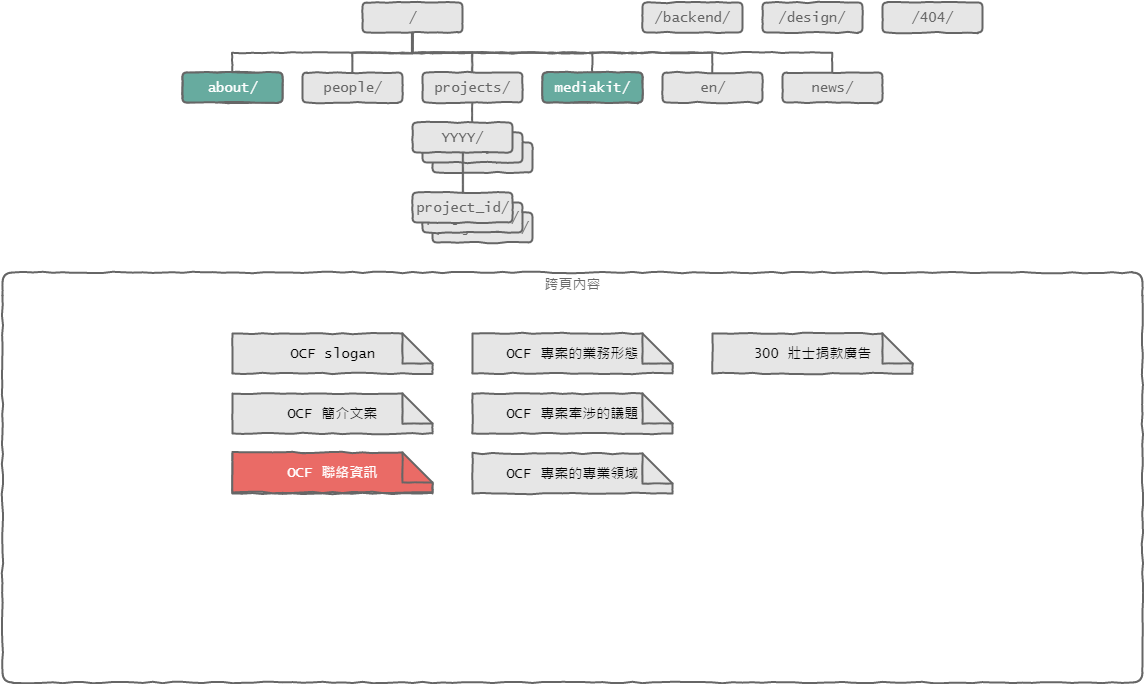

The diagram above was exported from draw.io. Its source (the exported page's mxGraphModel, read from the mxfile embedded in the PNG):
<mxGraphModel dx="1432" dy="765" grid="1" gridSize="10" guides="1" tooltips="1" connect="1" arrows="1" fold="1" page="1" pageScale="1" pageWidth="1280" pageHeight="720" math="0" shadow="0">
  <root>
    <mxCell id="0" />
    <mxCell id="1" value="sitemap" style="" parent="0" />
    <mxCell id="354331f707e221d0-176" value="" style="edgeStyle=orthogonalEdgeStyle;rounded=0;comic=1;html=1;exitX=0.5;exitY=1;entryX=0.5;entryY=0;labelBackgroundColor=none;startSize=23;endArrow=none;endFill=0;endSize=8;jettySize=auto;orthogonalLoop=1;strokeColor=#666666;strokeWidth=2;fontFamily=Lucida Console;fontSize=14;fontColor=#666666;" edge="1" parent="1" source="354331f707e221d0-156" target="354331f707e221d0-157">
      <mxGeometry relative="1" as="geometry" />
    </mxCell>
    <mxCell id="354331f707e221d0-177" value="" style="edgeStyle=orthogonalEdgeStyle;rounded=0;comic=1;html=1;exitX=0.5;exitY=1;entryX=0.5;entryY=0;labelBackgroundColor=none;startSize=23;endArrow=none;endFill=0;endSize=8;jettySize=auto;orthogonalLoop=1;strokeColor=#666666;strokeWidth=2;fontFamily=Lucida Console;fontSize=14;fontColor=#666666;" edge="1" parent="1" source="354331f707e221d0-156" target="354331f707e221d0-158">
      <mxGeometry relative="1" as="geometry" />
    </mxCell>
    <mxCell id="354331f707e221d0-180" value="" style="edgeStyle=orthogonalEdgeStyle;rounded=0;comic=1;html=1;exitX=0.5;exitY=1;entryX=0.5;entryY=0;labelBackgroundColor=none;startSize=23;endArrow=none;endFill=0;endSize=8;jettySize=auto;orthogonalLoop=1;strokeColor=#666666;strokeWidth=2;fontFamily=Lucida Console;fontSize=14;fontColor=#666666;" edge="1" parent="1" source="354331f707e221d0-156" target="354331f707e221d0-159">
      <mxGeometry relative="1" as="geometry" />
    </mxCell>
    <mxCell id="354331f707e221d0-181" value="" style="edgeStyle=orthogonalEdgeStyle;rounded=0;comic=1;html=1;exitX=0.5;exitY=1;entryX=0.5;entryY=0;labelBackgroundColor=none;startSize=23;endArrow=none;endFill=0;endSize=8;jettySize=auto;orthogonalLoop=1;strokeColor=#666666;strokeWidth=2;fontFamily=Lucida Console;fontSize=14;fontColor=#666666;" edge="1" parent="1" source="354331f707e221d0-156" target="354331f707e221d0-160">
      <mxGeometry relative="1" as="geometry" />
    </mxCell>
    <mxCell id="354331f707e221d0-182" value="" style="edgeStyle=orthogonalEdgeStyle;rounded=0;comic=1;html=1;exitX=0.5;exitY=1;entryX=0.5;entryY=0;labelBackgroundColor=none;startSize=23;endArrow=none;endFill=0;endSize=8;jettySize=auto;orthogonalLoop=1;strokeColor=#666666;strokeWidth=2;fontFamily=Lucida Console;fontSize=14;fontColor=#666666;" edge="1" parent="1" source="354331f707e221d0-156" target="354331f707e221d0-161">
      <mxGeometry relative="1" as="geometry" />
    </mxCell>
    <mxCell id="354331f707e221d0-183" value="" style="edgeStyle=orthogonalEdgeStyle;rounded=0;comic=1;html=1;exitX=0.5;exitY=1;labelBackgroundColor=none;startSize=23;endArrow=none;endFill=0;endSize=8;jettySize=auto;orthogonalLoop=1;strokeColor=#666666;strokeWidth=2;fontFamily=Lucida Console;fontSize=14;fontColor=#666666;" edge="1" parent="1" source="354331f707e221d0-156" target="354331f707e221d0-162">
      <mxGeometry relative="1" as="geometry" />
    </mxCell>
    <mxCell id="354331f707e221d0-156" value="/" style="whiteSpace=wrap;html=1;rounded=1;shadow=0;glass=0;comic=1;startSize=23;strokeColor=#666666;strokeWidth=2;fillColor=#E6E6E6;fontFamily=Lucida Console;fontSize=14;fontColor=#666666;align=center;" vertex="1" parent="1">
      <mxGeometry x="430" y="20" width="100" height="30" as="geometry" />
    </mxCell>
    <mxCell id="354331f707e221d0-157" value="about/" style="whiteSpace=wrap;html=1;rounded=1;shadow=0;glass=0;comic=1;startSize=23;strokeColor=#666666;strokeWidth=2;fillColor=#E6E6E6;fontFamily=Lucida Console;fontSize=14;fontColor=#666666;align=center;" vertex="1" parent="1">
      <mxGeometry x="250" y="90" width="100" height="30" as="geometry" />
    </mxCell>
    <mxCell id="354331f707e221d0-158" value="people/" style="whiteSpace=wrap;html=1;rounded=1;shadow=0;glass=0;comic=1;startSize=23;strokeColor=#666666;strokeWidth=2;fillColor=#E6E6E6;fontFamily=Lucida Console;fontSize=14;fontColor=#666666;align=center;" vertex="1" parent="1">
      <mxGeometry x="370" y="90" width="100" height="30" as="geometry" />
    </mxCell>
    <mxCell id="354331f707e221d0-184" value="" style="edgeStyle=orthogonalEdgeStyle;rounded=0;comic=1;html=1;exitX=0.5;exitY=1;labelBackgroundColor=none;startSize=23;endArrow=none;endFill=0;endSize=8;jettySize=auto;orthogonalLoop=1;strokeColor=#666666;strokeWidth=2;fontFamily=Lucida Console;fontSize=14;fontColor=#666666;" edge="1" parent="1" source="354331f707e221d0-159" target="354331f707e221d0-171">
      <mxGeometry relative="1" as="geometry">
        <Array as="points">
          <mxPoint x="540" y="150" />
          <mxPoint x="530" y="150" />
        </Array>
      </mxGeometry>
    </mxCell>
    <mxCell id="354331f707e221d0-159" value="projects/" style="whiteSpace=wrap;html=1;rounded=1;shadow=0;glass=0;comic=1;startSize=23;strokeColor=#666666;strokeWidth=2;fillColor=#E6E6E6;fontFamily=Lucida Console;fontSize=14;fontColor=#666666;align=center;" vertex="1" parent="1">
      <mxGeometry x="490" y="90" width="100" height="30" as="geometry" />
    </mxCell>
    <mxCell id="354331f707e221d0-160" value="mediakit/" style="whiteSpace=wrap;html=1;rounded=1;shadow=0;glass=0;comic=1;startSize=23;strokeColor=#666666;strokeWidth=2;fillColor=#E6E6E6;fontFamily=Lucida Console;fontSize=14;fontColor=#666666;align=center;" vertex="1" parent="1">
      <mxGeometry x="610" y="90" width="100" height="30" as="geometry" />
    </mxCell>
    <mxCell id="354331f707e221d0-161" value="en/" style="whiteSpace=wrap;html=1;rounded=1;shadow=0;glass=0;comic=1;startSize=23;strokeColor=#666666;strokeWidth=2;fillColor=#E6E6E6;fontFamily=Lucida Console;fontSize=14;fontColor=#666666;align=center;" vertex="1" parent="1">
      <mxGeometry x="730" y="90" width="100" height="30" as="geometry" />
    </mxCell>
    <mxCell id="354331f707e221d0-162" value="news/" style="whiteSpace=wrap;html=1;rounded=1;shadow=0;glass=0;comic=1;startSize=23;strokeColor=#666666;strokeWidth=2;fillColor=#E6E6E6;fontFamily=Lucida Console;fontSize=14;fontColor=#666666;align=center;" vertex="1" parent="1">
      <mxGeometry x="850" y="90" width="100" height="30" as="geometry" />
    </mxCell>
    <mxCell id="354331f707e221d0-163" value="/backend/" style="whiteSpace=wrap;html=1;rounded=1;shadow=0;glass=0;comic=1;startSize=23;strokeColor=#666666;strokeWidth=2;fillColor=#E6E6E6;fontFamily=Lucida Console;fontSize=14;fontColor=#666666;align=center;" vertex="1" parent="1">
      <mxGeometry x="710" y="20" width="100" height="30" as="geometry" />
    </mxCell>
    <mxCell id="354331f707e221d0-164" value="/design/" style="whiteSpace=wrap;html=1;rounded=1;shadow=0;glass=0;comic=1;startSize=23;strokeColor=#666666;strokeWidth=2;fillColor=#E6E6E6;fontFamily=Lucida Console;fontSize=14;fontColor=#666666;align=center;" vertex="1" parent="1">
      <mxGeometry x="830" y="20" width="100" height="30" as="geometry" />
    </mxCell>
    <mxCell id="354331f707e221d0-165" value="/404/" style="whiteSpace=wrap;html=1;rounded=1;shadow=0;glass=0;comic=1;startSize=23;strokeColor=#666666;strokeWidth=2;fillColor=#E6E6E6;fontFamily=Lucida Console;fontSize=14;fontColor=#666666;align=center;" vertex="1" parent="1">
      <mxGeometry x="950" y="20" width="100" height="30" as="geometry" />
    </mxCell>
    <mxCell id="354331f707e221d0-174" value="" style="group;strokeColor=none;strokeWidth=2;fontSize=14;" vertex="1" connectable="0" parent="1">
      <mxGeometry x="480" y="120" width="120" height="70" as="geometry" />
    </mxCell>
    <mxCell id="354331f707e221d0-168" value="YYYY/" style="whiteSpace=wrap;html=1;rounded=1;shadow=0;glass=0;comic=1;startSize=23;strokeColor=#666666;strokeWidth=2;fillColor=#E6E6E6;fontFamily=Lucida Console;fontSize=14;fontColor=#666666;align=center;" vertex="1" parent="354331f707e221d0-174">
      <mxGeometry x="20" y="40" width="100" height="30" as="geometry" />
    </mxCell>
    <mxCell id="354331f707e221d0-170" value="YYYY/" style="whiteSpace=wrap;html=1;rounded=1;shadow=0;glass=0;comic=1;startSize=23;strokeColor=#666666;strokeWidth=2;fillColor=#E6E6E6;fontFamily=Lucida Console;fontSize=14;fontColor=#666666;align=center;" vertex="1" parent="354331f707e221d0-174">
      <mxGeometry x="10" y="30" width="100" height="30" as="geometry" />
    </mxCell>
    <mxCell id="354331f707e221d0-171" value="YYYY/" style="whiteSpace=wrap;html=1;rounded=1;shadow=0;glass=0;comic=1;startSize=23;strokeColor=#666666;strokeWidth=2;fillColor=#E6E6E6;fontFamily=Lucida Console;fontSize=14;fontColor=#666666;align=center;" vertex="1" parent="354331f707e221d0-174">
      <mxGeometry y="20" width="100" height="30" as="geometry" />
    </mxCell>
    <mxCell id="354331f707e221d0-186" value="" style="edgeStyle=orthogonalEdgeStyle;rounded=0;comic=1;html=1;exitX=0.75;exitY=1;entryX=0.75;entryY=1;labelBackgroundColor=none;startSize=23;endArrow=none;endFill=0;endSize=8;jettySize=auto;orthogonalLoop=1;strokeColor=#666666;strokeWidth=2;fontFamily=Lucida Console;fontSize=14;fontColor=#666666;" edge="1" parent="354331f707e221d0-174" source="354331f707e221d0-171" target="354331f707e221d0-171">
      <mxGeometry relative="1" as="geometry" />
    </mxCell>
    <mxCell id="354331f707e221d0-175" value="" style="group;strokeColor=none;strokeWidth=2;fontSize=14;" vertex="1" connectable="0" parent="1">
      <mxGeometry x="430" y="230" width="120" height="60" as="geometry" />
    </mxCell>
    <mxCell id="354331f707e221d0-167" value="project_id/" style="whiteSpace=wrap;html=1;rounded=1;shadow=0;glass=0;comic=1;startSize=23;strokeColor=#666666;strokeWidth=2;fillColor=#E6E6E6;fontFamily=Lucida Console;fontSize=14;fontColor=#666666;align=center;" vertex="1" parent="354331f707e221d0-175">
      <mxGeometry x="70" width="100" height="30" as="geometry" />
    </mxCell>
    <mxCell id="354331f707e221d0-172" value="project_id/" style="whiteSpace=wrap;html=1;rounded=1;shadow=0;glass=0;comic=1;startSize=23;strokeColor=#666666;strokeWidth=2;fillColor=#E6E6E6;fontFamily=Lucida Console;fontSize=14;fontColor=#666666;align=center;" vertex="1" parent="354331f707e221d0-175">
      <mxGeometry x="60" y="-10" width="100" height="30" as="geometry" />
    </mxCell>
    <mxCell id="354331f707e221d0-173" value="project_id/" style="whiteSpace=wrap;html=1;rounded=1;shadow=0;glass=0;comic=1;startSize=23;strokeColor=#666666;strokeWidth=2;fillColor=#E6E6E6;fontFamily=Lucida Console;fontSize=14;fontColor=#666666;align=center;" vertex="1" parent="354331f707e221d0-175">
      <mxGeometry x="50" y="-20" width="100" height="30" as="geometry" />
    </mxCell>
    <mxCell id="354331f707e221d0-185" value="" style="edgeStyle=orthogonalEdgeStyle;rounded=0;comic=1;html=1;exitX=0.5;exitY=1;entryX=0.5;entryY=0;labelBackgroundColor=none;startSize=23;endArrow=none;endFill=0;endSize=8;jettySize=auto;orthogonalLoop=1;strokeColor=#666666;strokeWidth=2;fontFamily=Lucida Console;fontSize=14;fontColor=#666666;" edge="1" parent="1" source="354331f707e221d0-171" target="354331f707e221d0-173">
      <mxGeometry relative="1" as="geometry" />
    </mxCell>
    <mxCell id="354331f707e221d0-346" value="content" style="" parent="0" />
    <mxCell id="354331f707e221d0-366" value="&lt;font style=&quot;font-size: 14px&quot;&gt;跨頁內容&lt;/font&gt;" style="swimlane;whiteSpace=wrap;html=1;rounded=1;shadow=0;glass=0;comic=1;startSize=23;strokeColor=#666666;strokeWidth=2;fillColor=none;fontFamily=Lucida Console;fontSize=14;fontColor=#666666;align=center;fontStyle=0;swimlaneLine=0;" vertex="1" parent="354331f707e221d0-346">
      <mxGeometry x="70" y="290" width="1140" height="410" as="geometry">
        <mxRectangle x="550" y="250" width="100" height="23" as="alternateBounds" />
      </mxGeometry>
    </mxCell>
    <mxCell id="354331f707e221d0-365" value="&lt;div&gt;&lt;font style=&quot;font-size: 14px&quot;&gt;300 壯士捐款廣告&lt;/font&gt;&lt;/div&gt;" style="shape=note;whiteSpace=wrap;html=1;comic=1;strokeColor=#666666;strokeWidth=2;fillColor=#E6E6E6;fontFamily=Lucida Console;fontSize=14;fontColor=#000000;align=center;verticalAlign=middle;gradientColor=none;rounded=1;shadow=0;glass=0;startSize=23;" vertex="1" parent="354331f707e221d0-366">
      <mxGeometry x="710" y="61" width="200" height="40" as="geometry" />
    </mxCell>
    <mxCell id="354331f707e221d0-362" value="&lt;div&gt;&lt;font style=&quot;font-size: 14px&quot;&gt;OCF 專案的業務形態&lt;/font&gt;&lt;/div&gt;" style="shape=note;whiteSpace=wrap;html=1;comic=1;strokeColor=#666666;strokeWidth=2;fillColor=#E6E6E6;fontFamily=Lucida Console;fontSize=14;fontColor=#000000;align=center;verticalAlign=middle;gradientColor=none;rounded=1;shadow=0;glass=0;startSize=23;" vertex="1" parent="354331f707e221d0-366">
      <mxGeometry x="470" y="61" width="200" height="40" as="geometry" />
    </mxCell>
    <mxCell id="354331f707e221d0-363" value="&lt;div&gt;OCF 專案牽涉的議題&lt;/div&gt;" style="shape=note;whiteSpace=wrap;html=1;comic=1;strokeColor=#666666;strokeWidth=2;fillColor=#E6E6E6;fontFamily=Lucida Console;fontSize=14;fontColor=#000000;align=center;verticalAlign=middle;gradientColor=none;rounded=1;shadow=0;glass=0;startSize=23;" vertex="1" parent="354331f707e221d0-366">
      <mxGeometry x="470" y="121" width="200" height="40" as="geometry" />
    </mxCell>
    <mxCell id="354331f707e221d0-364" value="&lt;div&gt;&lt;font style=&quot;font-size: 14px&quot;&gt;OCF 專案的專業領域&lt;/font&gt;&lt;/div&gt;" style="shape=note;whiteSpace=wrap;html=1;comic=1;strokeColor=#666666;strokeWidth=2;fillColor=#E6E6E6;fontFamily=Lucida Console;fontSize=14;fontColor=#000000;align=center;verticalAlign=middle;gradientColor=none;rounded=1;shadow=0;glass=0;startSize=23;" vertex="1" parent="354331f707e221d0-366">
      <mxGeometry x="470" y="181" width="200" height="40" as="geometry" />
    </mxCell>
    <mxCell id="354331f707e221d0-361" value="&lt;div&gt;&lt;font style=&quot;font-size: 14px&quot;&gt;OCF 聯絡資訊&lt;/font&gt;&lt;/div&gt;" style="shape=note;whiteSpace=wrap;html=1;comic=1;strokeColor=#666666;strokeWidth=2;fillColor=#E6E6E6;fontFamily=Lucida Console;fontSize=14;fontColor=#000000;align=center;verticalAlign=middle;gradientColor=none;rounded=1;shadow=0;glass=0;startSize=23;" vertex="1" parent="354331f707e221d0-366">
      <mxGeometry x="230" y="181" width="200" height="40" as="geometry" />
    </mxCell>
    <mxCell id="354331f707e221d0-347" value="&lt;div&gt;&lt;font style=&quot;font-size: 14px&quot;&gt;OCF 簡介文案&lt;/font&gt;&lt;/div&gt;" style="shape=note;whiteSpace=wrap;html=1;comic=1;strokeColor=#666666;strokeWidth=2;fillColor=#E6E6E6;fontFamily=Lucida Console;fontSize=14;fontColor=#000000;align=center;verticalAlign=middle;gradientColor=none;rounded=1;shadow=0;glass=0;startSize=23;" vertex="1" parent="354331f707e221d0-366">
      <mxGeometry x="230" y="121" width="200" height="40" as="geometry" />
    </mxCell>
    <mxCell id="354331f707e221d0-360" value="&lt;div&gt;&lt;font style=&quot;font-size: 14px&quot;&gt;OCF slogan&lt;/font&gt;&lt;/div&gt;" style="shape=note;whiteSpace=wrap;html=1;comic=1;strokeColor=#666666;strokeWidth=2;fillColor=#E6E6E6;fontFamily=Lucida Console;fontSize=14;fontColor=#000000;align=center;verticalAlign=middle;gradientColor=none;rounded=1;shadow=0;glass=0;startSize=23;" vertex="1" parent="354331f707e221d0-366">
      <mxGeometry x="230" y="61" width="200" height="40" as="geometry" />
    </mxCell>
    <mxCell id="354331f707e221d0-421" value="contact" parent="0" />
    <mxCell id="354331f707e221d0-422" value="about/" style="whiteSpace=wrap;html=1;rounded=1;shadow=0;glass=0;comic=1;startSize=23;strokeColor=#666666;strokeWidth=2;fillColor=#67AB9F;fontFamily=Lucida Console;fontSize=14;fontColor=#FFFFFF;align=center;" vertex="1" parent="354331f707e221d0-421">
      <mxGeometry x="250" y="90" width="100" height="30" as="geometry" />
    </mxCell>
    <mxCell id="354331f707e221d0-423" value="mediakit/" style="whiteSpace=wrap;html=1;rounded=1;shadow=0;glass=0;comic=1;startSize=23;strokeColor=#666666;strokeWidth=2;fillColor=#67AB9F;fontFamily=Lucida Console;fontSize=14;fontColor=#FFFFFF;align=center;" vertex="1" parent="354331f707e221d0-421">
      <mxGeometry x="610" y="90" width="100" height="30" as="geometry" />
    </mxCell>
    <mxCell id="354331f707e221d0-424" value="&lt;div&gt;&lt;font style=&quot;font-size: 14px&quot;&gt;OCF 聯絡資訊&lt;/font&gt;&lt;/div&gt;" style="shape=note;whiteSpace=wrap;html=1;comic=1;strokeColor=#666666;strokeWidth=2;fillColor=#EA6B66;fontFamily=Lucida Console;fontSize=14;fontColor=#FFFFFF;align=center;verticalAlign=middle;gradientColor=none;rounded=1;shadow=0;glass=0;startSize=23;" vertex="1" parent="354331f707e221d0-421">
      <mxGeometry x="300" y="470" width="200" height="40" as="geometry" />
    </mxCell>
  </root>
</mxGraphModel>